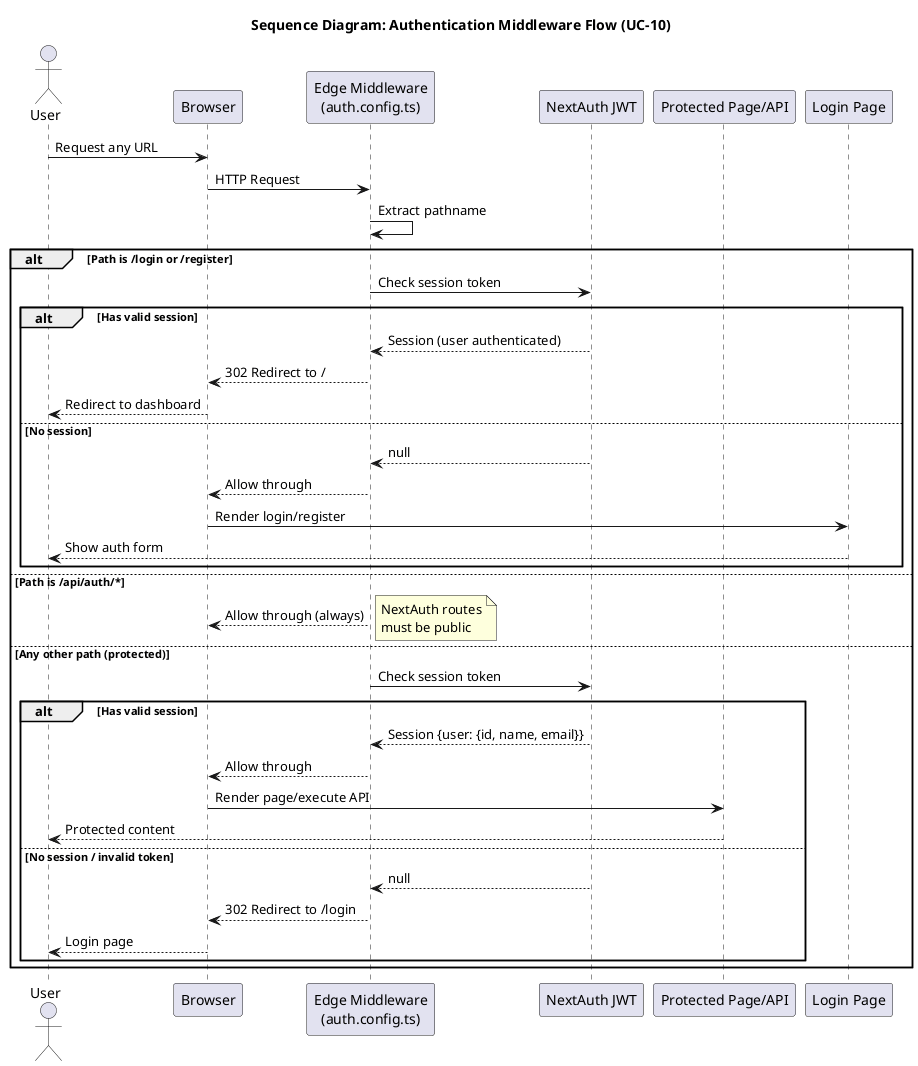

The diagram above was rendered by PlantUML. Its source (embedded in the PNG):
@startuml seq_middleware

title Sequence Diagram: Authentication Middleware Flow (UC-10)

actor "User" as U
participant "Browser" as B
participant "Edge Middleware\n(auth.config.ts)" as MW
participant "NextAuth JWT" as JWT
participant "Protected Page/API" as PAGE
participant "Login Page" as LP

U -> B: Request any URL
B -> MW: HTTP Request

MW -> MW: Extract pathname

alt Path is /login or /register
  MW -> JWT: Check session token
  alt Has valid session
    JWT --> MW: Session (user authenticated)
    MW --> B: 302 Redirect to /
    B --> U: Redirect to dashboard
  else No session
    JWT --> MW: null
    MW --> B: Allow through
    B -> LP: Render login/register
    LP --> U: Show auth form
  end

else Path is /api/auth/*
  MW --> B: Allow through (always)
  note right: NextAuth routes\nmust be public

else Any other path (protected)
  MW -> JWT: Check session token
  alt Has valid session
    JWT --> MW: Session {user: {id, name, email}}
    MW --> B: Allow through
    B -> PAGE: Render page/execute API
    PAGE --> U: Protected content
  else No session / invalid token
    JWT --> MW: null
    MW --> B: 302 Redirect to /login
    B --> U: Login page
  end
end

@enduml